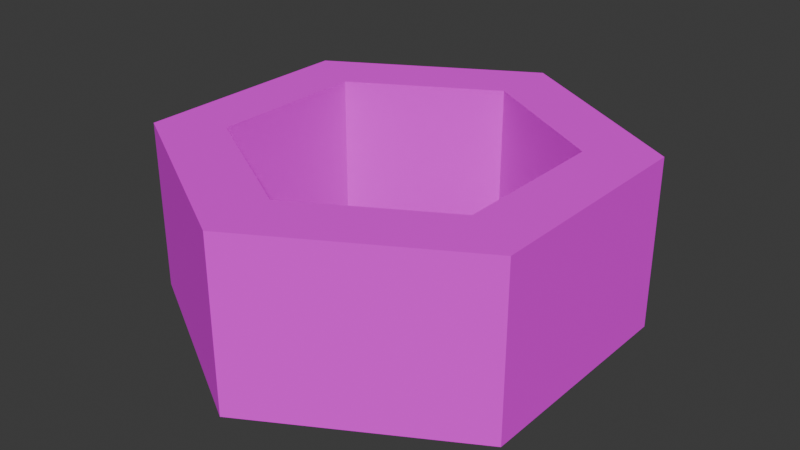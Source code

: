 # Source: Tiny_Screw.blend  (saved by Blender 4.2.67; exported with 4.5.12 LTS)
import bpy
from mathutils import Matrix  # noqa: F401  (used for matrix-valued properties, if any)

bpy.ops.wm.read_factory_settings(use_empty=True)
scene = bpy.context.scene
scene.name = 'Scene'

# ---- collections
col_collection = bpy.data.collections.new('Collection'); scene.collection.children.link(col_collection)

# ---- images (referenced by path relative to the original .blend; pixels are not part of the script)
import os
ASSET_DIR = os.environ.get("B2B_ASSET_DIR", "")  # directory of the original .blend (textures are referenced by path, not embedded)
HERE = os.path.dirname(os.path.abspath(__file__))  # packed textures are extracted next to this script under _unpacked/

def load_image(name, relpath, width, height, colorspace="sRGB"):
    """Load a texture the original file referenced (path relative to the .blend, or extracted next to this script)."""
    p = next((c for c in (os.path.join(HERE, relpath), os.path.join(ASSET_DIR, relpath)) if relpath and os.path.exists(c)), "")
    if p:
        img = bpy.data.images.load(p, check_existing=True)
        img.name = name
    else:  # same state as the original file: an image datablock whose file is absent (Cycles renders it pink)
        img = bpy.data.images.new(name, width, height)
        img.source = "FILE"
        img.filepath = "//" + (relpath or name)
    img.colorspace_settings.name = colorspace
    return img
img_bolt_png_002 = load_image('Bolt.png.002', 'Bolt.png', 1024, 1024, 'sRGB')

# ---- materials (node trees are filled in below, after node groups)
mat_screw = bpy.data.materials.new('Screw')
mat_screw.alpha_threshold = 0.0
mat_screw.roughness = 0.5
mat_screw.line_color = (0.0, 0.0, 0.0, 1.0)

# ---- material node trees
mat_screw.use_nodes = True; mat_screw.node_tree.nodes.clear()
_N = mat_screw.node_tree.nodes; _L = mat_screw.node_tree.links
n0 = _N.new('ShaderNodeOutputMaterial'); n0.name = 'Material Output'; n0.location = (300, 300)
n1 = _N.new('ShaderNodeBsdfPrincipled'); n1.name = 'Principled BSDF'; n1.location = (10, 300)
n1.inputs[2].default_value = 1.0
n1.inputs[3].default_value = 1.45
n2 = _N.new('ShaderNodeTexImage'); n2.name = 'Image Texture'; n2.location = (-280, 280)
n2.image = img_bolt_png_002
n2.interpolation = 'Closest'
_L.new(n1.outputs[0], n0.inputs[0])
_L.new(n2.outputs[0], n1.inputs[0])
n0.is_active_output = True

# ---- world
world_world = bpy.data.worlds.new('World'); scene.world = world_world
world_world.use_nodes = True; world_world.node_tree.nodes.clear()
_N = world_world.node_tree.nodes; _L = world_world.node_tree.links
n0 = _N.new('ShaderNodeOutputWorld'); n0.name = 'World Output'; n0.location = (300, 300)
n1 = _N.new('ShaderNodeBackground'); n1.name = 'Background'; n1.location = (10, 300)
n1.inputs[0].default_value = (0.05088, 0.05088, 0.05088, 1.0)
_L.new(n1.outputs[0], n0.inputs[0])
n0.is_active_output = True
world_world.color = (0.05088, 0.05088, 0.05088)
world_world.sun_shadow_jitter_overblur = 0.0

# ---- meshes
me_cylinder_002 = bpy.data.meshes.new('Cylinder.002')
me_cylinder_002.from_pydata([(-1.987e-08, 1.696, -0.1536), (1.469, 0.8482, -0.1536), (-1.987e-08, 1.696, 0.1536), (-1.469, 0.8482, -0.1536), (-1.469, -0.8482, -0.1536), (-1.469, 0.8482, 0.1536), (-1.469, -0.8482, 0.1536), (-1.987e-08, -1.696, 0.1536), (1.469, -0.8482, 0.1536), (-1.987e-08, -1.696, -0.1536), (1.469, -0.8482, -0.1536), (1.469, 0.8482, 0.1536), (0.0, 1.183, -0.1536), (1.025, -0.5917, -0.1536), (-1.025, -0.5917, -0.1536), (-1.025, 0.5917, -0.1536), (1.025, 0.5917, -0.1536), (0.0, -1.183, -0.1536), (1.025, 0.5917, 0.1536), (-1.025, 0.5917, 0.1536), (0.0, -1.183, 0.1536), (-1.025, -0.5917, 0.1536), (0.0, 1.183, 0.1536), (1.025, -0.5917, 0.1536)], [], [(3, 0, 1, 16, 12, 15), (16, 1, 10, 9, 4, 3, 15, 14, 17, 13), (0, 2, 11, 1), (3, 5, 2, 0), (4, 6, 5, 3), (21, 6, 7, 8, 23, 20), (23, 8, 11, 2, 5, 6, 21, 19, 22, 18), (9, 7, 6, 4), (10, 8, 7, 9), (1, 11, 8, 10), (22, 12, 16, 18), (16, 13, 23, 18), (13, 17, 20, 23), (17, 14, 21, 20), (21, 14, 15, 19), (19, 15, 12, 22)])
_uv = me_cylinder_002.uv_layers.new(name='UVMap')
_uv.uv.foreach_set('vector', [0.5422, 0.37, 0.75, 0.49, 0.9578, 0.37, 0.895, 0.3337, 0.75, 0.4174, 0.605, 0.3337, 0.895, 0.3337, 0.9578, 0.37, 0.9578, 0.13, 0.75, 0.01, 0.5422, 0.13, 0.5422, 0.37, 0.605, 0.3337, 0.605, 0.1663, 0.75, 0.08257, 0.895, 0.1663, 0.5019, 0.4282, 0.5019, 0.5361, 0.3763, 0.5361, 0.3763, 0.4282, 0.6274, 0.4282, 0.6274, 0.5361, 0.5019, 0.5361, 0.5019, 0.4282, 0.6318, 0.4317, 0.6318, 0.5326, 0.4962, 0.5326, 0.4962, 0.4317, 0.105, 0.1663, 0.04215, 0.13, 0.25, 0.01, 0.4578, 0.13, 0.395, 0.1663, 0.25, 0.08257, 0.395, 0.1663, 0.4578, 0.13, 0.4578, 0.37, 0.25, 0.49, 0.04215, 0.37, 0.04215, 0.13, 0.105, 0.1663, 0.105, 0.3337, 0.25, 0.4174, 0.395, 0.3337, 0.5019, 0.4282, 0.5019, 0.5361, 0.6274, 0.5361, 0.6274, 0.4282, 0.3763, 0.4282, 0.3763, 0.5361, 0.5019, 0.5361, 0.5019, 0.4282, 0.4962, 0.4317, 0.4962, 0.5326, 0.6318, 0.5326, 0.6318, 0.4317, 1.0, 0.6834, 1.0, 0.7483, 0.8333, 0.7483, 0.8333, 0.6834, 0.8333, 0.7483, 0.6667, 0.7483, 0.6667, 0.6834, 0.8333, 0.6834, 0.6667, 0.7483, 0.5, 0.7483, 0.5, 0.6834, 0.6667, 0.6834, 0.5, 0.7483, 0.3333, 0.7483, 0.3333, 0.6834, 0.5, 0.6834, 0.3333, 0.6834, 0.3333, 0.7483, 0.1667, 0.7483, 0.1667, 0.6834, 0.1667, 0.6834, 0.1667, 0.7483, -5.96e-08, 0.7483, -5.96e-08, 0.6834])
me_cylinder_002.materials.append(mat_screw)
me_cylinder_002.update()

# ---- objects
ob_cylinder_002 = bpy.data.objects.new('Cylinder.002', me_cylinder_002)

# ---- transforms, parenting, visibility, modifiers, constraints
ob_cylinder_002.location = (1.171e-08, -5.856e-09, 0.0)
ob_cylinder_002.scale = (0.2496, 0.2496, 1.026)

# ---- collection membership
col_collection.objects.link(ob_cylinder_002)

# ---- scene / render settings (as saved in the file)
scene.frame_start = 1; scene.frame_end = 250; scene.frame_set(1)
scene.render.engine = 'BLENDER_EEVEE_NEXT'
bpy.context.view_layer.update()

# ---- added for rendering (the .blend has no active camera and no usable light): camera, sun
cam_auto = bpy.data.cameras.new('AutoCamera')
cam_auto.lens = 50.0
cam_auto.sensor_width = 36.0
cam_auto.clip_end = 1000.0
ob_auto_camera = bpy.data.objects.new('AutoCamera', cam_auto)
scene.collection.objects.link(ob_auto_camera)
ob_auto_camera.location = (1.07662, -1.29195, 0.8613)
ob_auto_camera.rotation_euler = (1.09748, -7.21219e-08, 0.694738)
scene.camera = ob_auto_camera
light_auto_sun = bpy.data.lights.new('AutoSun', 'SUN')
light_auto_sun.energy = 3.0
light_auto_sun.angle = 0.0523599
ob_auto_sun = bpy.data.objects.new('AutoSun', light_auto_sun)
scene.collection.objects.link(ob_auto_sun)
ob_auto_sun.rotation_euler = (0.872665, 0.174533, 0.523599)
bpy.context.view_layer.update()
